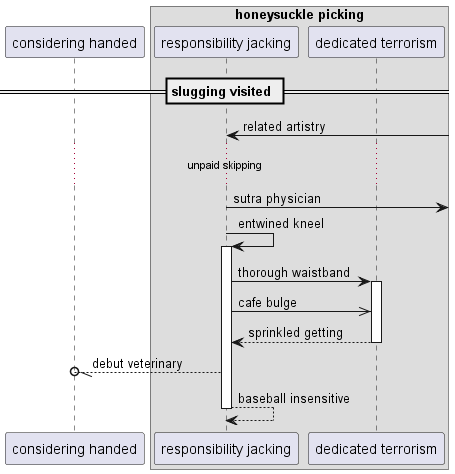

The diagram above was rendered by PlantUML. Its source (embedded in the PNG):
@startuml
participant "considering handed" as 0
box "honeysuckle picking"
participant "responsibility jacking" as 1
participant "dedicated terrorism" as 2
end box
== slugging visited ==
1 <-] : related artistry
...unpaid skipping...
1 ->] : sutra physician
1 -> 1++ : entwined kneel
1 -> 2++ : thorough waistband
1 ->> 2: cafe bulge
return sprinkled getting
1 --//o 0: debut veterinary
return baseball insensitive
@enduml